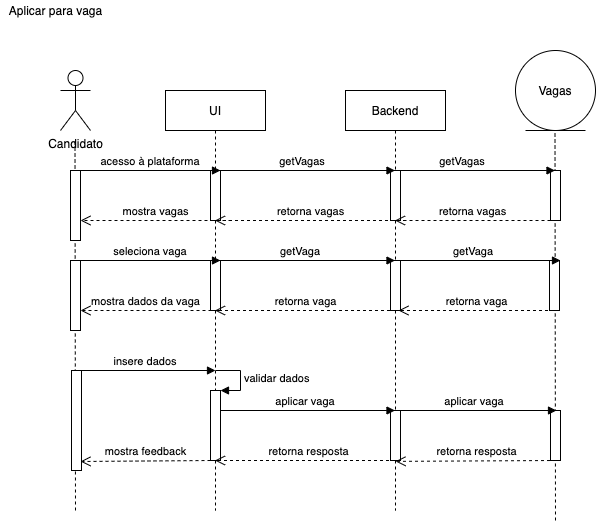

The diagram above was exported from draw.io. Its source (the exported page's mxGraphModel, read from the mxfile embedded in the PNG):
<mxGraphModel dx="1346" dy="820" grid="1" gridSize="10" guides="1" tooltips="1" connect="1" arrows="1" fold="1" page="1" pageScale="1" pageWidth="850" pageHeight="1100" math="0" shadow="0">
  <root>
    <mxCell id="0" />
    <mxCell id="1" parent="0" />
    <mxCell id="2" value="" style="group" vertex="1" connectable="0" parent="1">
      <mxGeometry x="110" y="290" width="30" height="320" as="geometry" />
    </mxCell>
    <mxCell id="3" value="Candidato" style="shape=umlActor;verticalLabelPosition=bottom;verticalAlign=top;html=1;outlineConnect=0;" vertex="1" parent="2">
      <mxGeometry width="30" height="60" as="geometry" />
    </mxCell>
    <mxCell id="4" value="" style="endArrow=none;dashed=1;html=1;" edge="1" parent="2">
      <mxGeometry width="50" height="50" relative="1" as="geometry">
        <mxPoint x="15" y="440" as="sourcePoint" />
        <mxPoint x="14.5" y="70" as="targetPoint" />
      </mxGeometry>
    </mxCell>
    <mxCell id="5" value="" style="points=[];perimeter=orthogonalPerimeter;rounded=0;shadow=0;strokeWidth=1;" vertex="1" parent="2">
      <mxGeometry x="10" y="190" width="10" height="70" as="geometry" />
    </mxCell>
    <mxCell id="6" value="mostra dados da vaga" style="html=1;verticalAlign=bottom;endArrow=open;dashed=1;endSize=8;" edge="1" parent="2">
      <mxGeometry relative="1" as="geometry">
        <mxPoint x="151" y="240" as="sourcePoint" />
        <mxPoint x="20" y="240" as="targetPoint" />
      </mxGeometry>
    </mxCell>
    <mxCell id="7" value="UI" style="shape=umlLifeline;perimeter=lifelinePerimeter;container=1;collapsible=0;recursiveResize=0;rounded=0;shadow=0;strokeWidth=1;" vertex="1" parent="1">
      <mxGeometry x="215" y="310" width="100" height="420" as="geometry" />
    </mxCell>
    <mxCell id="8" value="" style="points=[];perimeter=orthogonalPerimeter;rounded=0;shadow=0;strokeWidth=1;" vertex="1" parent="7">
      <mxGeometry x="45" y="80" width="10" height="50" as="geometry" />
    </mxCell>
    <mxCell id="9" value="" style="points=[];perimeter=orthogonalPerimeter;rounded=0;shadow=0;strokeWidth=1;" vertex="1" parent="7">
      <mxGeometry x="45" y="170" width="10" height="50" as="geometry" />
    </mxCell>
    <mxCell id="10" value="" style="html=1;points=[];perimeter=orthogonalPerimeter;" vertex="1" parent="7">
      <mxGeometry x="45" y="300" width="10" height="70" as="geometry" />
    </mxCell>
    <mxCell id="11" value="validar dados" style="edgeStyle=orthogonalEdgeStyle;html=1;align=left;spacingLeft=2;endArrow=block;rounded=0;entryX=1;entryY=0;" edge="1" parent="7" target="10">
      <mxGeometry relative="1" as="geometry">
        <mxPoint x="50" y="280" as="sourcePoint" />
        <Array as="points">
          <mxPoint x="75" y="280" />
        </Array>
      </mxGeometry>
    </mxCell>
    <mxCell id="12" value="Backend" style="shape=umlLifeline;perimeter=lifelinePerimeter;container=1;collapsible=0;recursiveResize=0;rounded=0;shadow=0;strokeWidth=1;" vertex="1" parent="1">
      <mxGeometry x="395" y="310" width="100" height="420" as="geometry" />
    </mxCell>
    <mxCell id="13" value="" style="points=[];perimeter=orthogonalPerimeter;rounded=0;shadow=0;strokeWidth=1;" vertex="1" parent="12">
      <mxGeometry x="45" y="80" width="10" height="50" as="geometry" />
    </mxCell>
    <mxCell id="14" value="" style="points=[];perimeter=orthogonalPerimeter;rounded=0;shadow=0;strokeWidth=1;" vertex="1" parent="12">
      <mxGeometry x="45" y="170" width="10" height="50" as="geometry" />
    </mxCell>
    <mxCell id="15" value="" style="points=[];perimeter=orthogonalPerimeter;rounded=0;shadow=0;strokeWidth=1;" vertex="1" parent="12">
      <mxGeometry x="45" y="320" width="10" height="50" as="geometry" />
    </mxCell>
    <mxCell id="16" value="acesso à plataforma" style="verticalAlign=bottom;endArrow=block;shadow=0;strokeWidth=1;" edge="1" source="17" parent="1">
      <mxGeometry relative="1" as="geometry">
        <mxPoint x="370" y="390" as="sourcePoint" />
        <mxPoint x="270" y="390" as="targetPoint" />
      </mxGeometry>
    </mxCell>
    <mxCell id="17" value="" style="points=[];perimeter=orthogonalPerimeter;rounded=0;shadow=0;strokeWidth=1;" vertex="1" parent="1">
      <mxGeometry x="120" y="390" width="10" height="70" as="geometry" />
    </mxCell>
    <mxCell id="18" value="" style="group" vertex="1" connectable="0" parent="1">
      <mxGeometry x="565" y="270" width="80" height="330" as="geometry" />
    </mxCell>
    <mxCell id="19" value="Vagas" style="ellipse;shape=umlEntity;whiteSpace=wrap;html=1;" vertex="1" parent="18">
      <mxGeometry width="80" height="80" as="geometry" />
    </mxCell>
    <mxCell id="20" value="" style="endArrow=none;dashed=1;html=1;" edge="1" parent="18">
      <mxGeometry width="50" height="50" relative="1" as="geometry">
        <mxPoint x="40" y="470" as="sourcePoint" />
        <mxPoint x="39.5" y="80" as="targetPoint" />
      </mxGeometry>
    </mxCell>
    <mxCell id="21" value="" style="points=[];perimeter=orthogonalPerimeter;rounded=0;shadow=0;strokeWidth=1;" vertex="1" parent="18">
      <mxGeometry x="35" y="120" width="10" height="50" as="geometry" />
    </mxCell>
    <mxCell id="22" value="retorna vagas" style="html=1;verticalAlign=bottom;endArrow=open;dashed=1;endSize=8;" edge="1" parent="18" target="12">
      <mxGeometry relative="1" as="geometry">
        <mxPoint x="35" y="170" as="sourcePoint" />
        <mxPoint x="-45" y="170" as="targetPoint" />
      </mxGeometry>
    </mxCell>
    <mxCell id="23" value="" style="points=[];perimeter=orthogonalPerimeter;rounded=0;shadow=0;strokeWidth=1;" vertex="1" parent="18">
      <mxGeometry x="34" y="210" width="10" height="50" as="geometry" />
    </mxCell>
    <mxCell id="24" value="Aplicar para vaga" style="text;html=1;align=center;verticalAlign=middle;resizable=0;points=[];autosize=1;" vertex="1" parent="1">
      <mxGeometry x="50" y="220" width="110" height="20" as="geometry" />
    </mxCell>
    <mxCell id="25" value="getVagas" style="verticalAlign=bottom;endArrow=block;shadow=0;strokeWidth=1;" edge="1" target="12" parent="1">
      <mxGeometry relative="1" as="geometry">
        <mxPoint x="260" y="390" as="sourcePoint" />
        <mxPoint x="400" y="390" as="targetPoint" />
      </mxGeometry>
    </mxCell>
    <mxCell id="26" value="getVagas" style="verticalAlign=bottom;endArrow=block;shadow=0;strokeWidth=1;" edge="1" parent="1">
      <mxGeometry relative="1" as="geometry">
        <mxPoint x="420" y="390" as="sourcePoint" />
        <mxPoint x="604.5" y="390" as="targetPoint" />
      </mxGeometry>
    </mxCell>
    <mxCell id="27" value="retorna vagas" style="html=1;verticalAlign=bottom;endArrow=open;dashed=1;endSize=8;" edge="1" target="7" parent="1">
      <mxGeometry relative="1" as="geometry">
        <mxPoint x="455.5" y="440" as="sourcePoint" />
        <mxPoint x="300" y="440" as="targetPoint" />
      </mxGeometry>
    </mxCell>
    <mxCell id="28" value="mostra vagas" style="html=1;verticalAlign=bottom;endArrow=open;dashed=1;endSize=8;" edge="1" parent="1">
      <mxGeometry relative="1" as="geometry">
        <mxPoint x="281" y="440" as="sourcePoint" />
        <mxPoint x="130" y="440" as="targetPoint" />
      </mxGeometry>
    </mxCell>
    <mxCell id="29" value="seleciona vaga" style="verticalAlign=bottom;endArrow=block;shadow=0;strokeWidth=1;" edge="1" parent="1">
      <mxGeometry relative="1" as="geometry">
        <mxPoint x="130" y="480" as="sourcePoint" />
        <mxPoint x="270" y="480" as="targetPoint" />
        <mxPoint as="offset" />
      </mxGeometry>
    </mxCell>
    <mxCell id="30" value="getVaga" style="verticalAlign=bottom;endArrow=block;shadow=0;strokeWidth=1;" edge="1" parent="1">
      <mxGeometry x="-0.0244" relative="1" as="geometry">
        <mxPoint x="260" y="480" as="sourcePoint" />
        <mxPoint x="444.5" y="480" as="targetPoint" />
        <mxPoint as="offset" />
      </mxGeometry>
    </mxCell>
    <mxCell id="31" value="getVaga" style="verticalAlign=bottom;endArrow=block;shadow=0;strokeWidth=1;" edge="1" parent="1">
      <mxGeometry x="-0.0244" relative="1" as="geometry">
        <mxPoint x="440" y="480" as="sourcePoint" />
        <mxPoint x="610" y="480" as="targetPoint" />
        <mxPoint as="offset" />
      </mxGeometry>
    </mxCell>
    <mxCell id="32" value="retorna vaga" style="html=1;verticalAlign=bottom;endArrow=open;dashed=1;endSize=8;" edge="1" parent="1">
      <mxGeometry relative="1" as="geometry">
        <mxPoint x="603.5" y="530" as="sourcePoint" />
        <mxPoint x="448" y="530" as="targetPoint" />
      </mxGeometry>
    </mxCell>
    <mxCell id="33" value="retorna vaga" style="html=1;verticalAlign=bottom;endArrow=open;dashed=1;endSize=8;" edge="1" target="7" parent="1">
      <mxGeometry relative="1" as="geometry">
        <mxPoint x="445.5" y="530" as="sourcePoint" />
        <mxPoint x="290" y="530" as="targetPoint" />
      </mxGeometry>
    </mxCell>
    <mxCell id="34" value="insere dados" style="verticalAlign=bottom;endArrow=block;shadow=0;strokeWidth=1;" edge="1" parent="1">
      <mxGeometry relative="1" as="geometry">
        <mxPoint x="125" y="590" as="sourcePoint" />
        <mxPoint x="265" y="590" as="targetPoint" />
        <mxPoint as="offset" />
      </mxGeometry>
    </mxCell>
    <mxCell id="35" value="retorna resposta" style="html=1;verticalAlign=bottom;endArrow=open;dashed=1;endSize=8;entryX=0.5;entryY=0.883;entryDx=0;entryDy=0;entryPerimeter=0;" edge="1" target="12" parent="1">
      <mxGeometry relative="1" as="geometry">
        <mxPoint x="605.5" y="680" as="sourcePoint" />
        <mxPoint x="450" y="680" as="targetPoint" />
      </mxGeometry>
    </mxCell>
    <mxCell id="36" value="retorna resposta" style="html=1;verticalAlign=bottom;endArrow=open;dashed=1;endSize=8;" edge="1" target="7" parent="1">
      <mxGeometry relative="1" as="geometry">
        <mxPoint x="450.5" y="680" as="sourcePoint" />
        <mxPoint x="290" y="680.8600000000001" as="targetPoint" />
      </mxGeometry>
    </mxCell>
    <mxCell id="37" value="" style="points=[];perimeter=orthogonalPerimeter;rounded=0;shadow=0;strokeWidth=1;" vertex="1" parent="1">
      <mxGeometry x="600" y="630" width="10" height="50" as="geometry" />
    </mxCell>
    <mxCell id="38" value="aplicar vaga" style="verticalAlign=bottom;endArrow=block;shadow=0;strokeWidth=1;" edge="1" parent="1">
      <mxGeometry x="-0.0244" relative="1" as="geometry">
        <mxPoint x="446" y="630" as="sourcePoint" />
        <mxPoint x="606" y="630" as="targetPoint" />
        <mxPoint as="offset" />
      </mxGeometry>
    </mxCell>
    <mxCell id="39" value="aplicar vaga" style="verticalAlign=bottom;endArrow=block;shadow=0;strokeWidth=1;" edge="1" parent="1">
      <mxGeometry x="-0.0244" relative="1" as="geometry">
        <mxPoint x="270" y="630" as="sourcePoint" />
        <mxPoint x="444.5" y="630" as="targetPoint" />
        <mxPoint as="offset" />
      </mxGeometry>
    </mxCell>
    <mxCell id="40" value="" style="points=[];perimeter=orthogonalPerimeter;rounded=0;shadow=0;strokeWidth=1;" vertex="1" parent="1">
      <mxGeometry x="121" y="590" width="10" height="100" as="geometry" />
    </mxCell>
    <mxCell id="41" value="mostra feedback" style="html=1;verticalAlign=bottom;endArrow=open;dashed=1;endSize=8;entryX=0.9;entryY=0.91;entryDx=0;entryDy=0;entryPerimeter=0;" edge="1" target="40" parent="1">
      <mxGeometry relative="1" as="geometry">
        <mxPoint x="260" y="680" as="sourcePoint" />
        <mxPoint x="140" y="680" as="targetPoint" />
      </mxGeometry>
    </mxCell>
  </root>
</mxGraphModel>